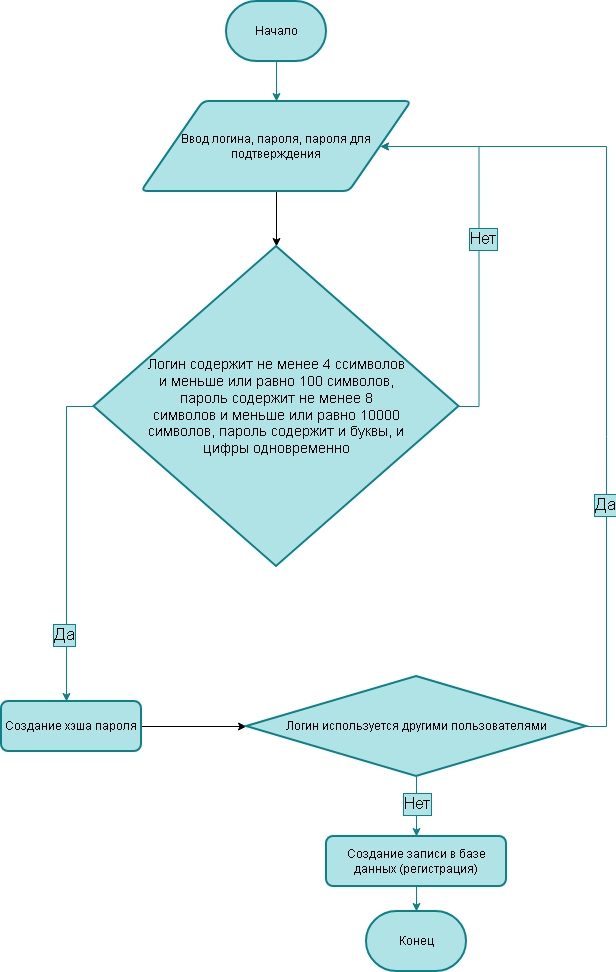

The diagram above was exported from draw.io. Its source (the exported page's mxGraphModel, read from the mxfile embedded in the PNG):
<mxGraphModel dx="1715" dy="951" grid="1" gridSize="10" guides="1" tooltips="1" connect="1" arrows="1" fold="1" page="1" pageScale="1" pageWidth="827" pageHeight="1169" math="0" shadow="0">
  <root>
    <mxCell id="0" />
    <mxCell id="1" parent="0" />
    <mxCell id="w5tFXIEkqVHrYifhVbyY-4" edge="1" parent="1" source="w5tFXIEkqVHrYifhVbyY-1" style="edgeStyle=orthogonalEdgeStyle;rounded=0;orthogonalLoop=1;jettySize=auto;html=1;exitX=0.5;exitY=1;exitDx=0;exitDy=0;exitPerimeter=0;defaultLabelBackgroundColor=page;fillColor=#b0e3e6;strokeColor=#0e8088;" target="w5tFXIEkqVHrYifhVbyY-3">
      <mxGeometry relative="1" as="geometry" />
    </mxCell>
    <mxCell id="w5tFXIEkqVHrYifhVbyY-1" parent="1" style="strokeWidth=2;html=1;shape=mxgraph.flowchart.terminator;whiteSpace=wrap;fillColor=#b0e3e6;strokeColor=#0e8088;" value="Начало" vertex="1">
      <mxGeometry height="60" width="100" x="340" y="20" as="geometry" />
    </mxCell>
    <mxCell id="w5tFXIEkqVHrYifhVbyY-2" parent="1" style="strokeWidth=2;html=1;shape=mxgraph.flowchart.terminator;whiteSpace=wrap;fillColor=#b0e3e6;strokeColor=#0e8088;" value="Конец" vertex="1">
      <mxGeometry height="60" width="100" x="480" y="930" as="geometry" />
    </mxCell>
    <mxCell id="w5tFXIEkqVHrYifhVbyY-6" edge="1" parent="1" source="w5tFXIEkqVHrYifhVbyY-3" style="edgeStyle=orthogonalEdgeStyle;rounded=0;orthogonalLoop=1;jettySize=auto;html=1;exitX=0.5;exitY=1;exitDx=0;exitDy=0;defaultLabelBackgroundColor=page;" target="w5tFXIEkqVHrYifhVbyY-5">
      <mxGeometry relative="1" as="geometry" />
    </mxCell>
    <mxCell id="w5tFXIEkqVHrYifhVbyY-3" parent="1" style="shape=parallelogram;html=1;strokeWidth=2;perimeter=parallelogramPerimeter;whiteSpace=wrap;rounded=1;arcSize=12;size=0.23;fillColor=#b0e3e6;strokeColor=#0e8088;" value="Ввод логина, пароля, пароля для подтверждения" vertex="1">
      <mxGeometry height="90" width="270" x="255" y="120" as="geometry" />
    </mxCell>
    <mxCell id="w5tFXIEkqVHrYifhVbyY-7" edge="1" parent="1" source="w5tFXIEkqVHrYifhVbyY-5" style="edgeStyle=orthogonalEdgeStyle;rounded=0;orthogonalLoop=1;jettySize=auto;html=1;exitX=0;exitY=0.5;exitDx=0;exitDy=0;exitPerimeter=0;defaultLabelBackgroundColor=page;fillColor=#b0e3e6;strokeColor=#0e8088;">
      <mxGeometry relative="1" as="geometry">
        <mxPoint x="180" y="720" as="targetPoint" />
      </mxGeometry>
    </mxCell>
    <mxCell id="w5tFXIEkqVHrYifhVbyY-8" connectable="0" parent="w5tFXIEkqVHrYifhVbyY-7" style="edgeLabel;html=1;align=center;verticalAlign=middle;resizable=0;points=[];inheritText=fontFamily,fontColor,fontStyle,textOpacity,labelBorderWidth,defaultLabelBackgroundColor,labelPadding;defaultLabelBackgroundColor=page;labelBackgroundColor=#b0e3e6;labelBorderColor=#0e8088;fontSize=17;" value="Да" vertex="1">
      <mxGeometry relative="1" x="0.5845" y="-3" as="geometry">
        <mxPoint as="offset" />
      </mxGeometry>
    </mxCell>
    <mxCell id="w5tFXIEkqVHrYifhVbyY-9" edge="1" parent="1" source="w5tFXIEkqVHrYifhVbyY-5" style="edgeStyle=orthogonalEdgeStyle;rounded=0;orthogonalLoop=1;jettySize=auto;html=1;exitX=1;exitY=0.5;exitDx=0;exitDy=0;exitPerimeter=0;entryX=1;entryY=0.5;entryDx=0;entryDy=0;defaultLabelBackgroundColor=page;fillColor=#b0e3e6;strokeColor=#0e8088;" target="w5tFXIEkqVHrYifhVbyY-3">
      <mxGeometry relative="1" x="-0.0015" as="geometry">
        <Array as="points">
          <mxPoint x="592.5" y="425" />
          <mxPoint x="592.5" y="165" />
        </Array>
      </mxGeometry>
    </mxCell>
    <mxCell id="w5tFXIEkqVHrYifhVbyY-10" connectable="0" parent="w5tFXIEkqVHrYifhVbyY-9" style="edgeLabel;html=1;align=center;verticalAlign=middle;resizable=0;points=[];inheritText=fontFamily,fontColor,fontStyle,textOpacity,labelBorderWidth,defaultLabelBackgroundColor,labelPadding;defaultLabelBackgroundColor=page;labelBackgroundColor=#b0e3e6;labelBorderColor=#0e8088;fontSize=17;" value="Нет" vertex="1">
      <mxGeometry relative="1" x="-0.0067" y="-3" as="geometry">
        <mxPoint x="1" as="offset" />
      </mxGeometry>
    </mxCell>
    <mxCell id="w5tFXIEkqVHrYifhVbyY-5" parent="1" style="strokeWidth=2;html=1;shape=mxgraph.flowchart.decision;whiteSpace=wrap;fillColor=#b0e3e6;strokeColor=#0e8088;align=center;fontSize=14;" value="&lt;div style=&quot;&quot;&gt;&lt;br&gt;&lt;/div&gt;" vertex="1">
      <mxGeometry height="320" width="365" x="207.5" y="265" as="geometry" />
    </mxCell>
    <mxCell id="w5tFXIEkqVHrYifhVbyY-12" edge="1" parent="1" source="w5tFXIEkqVHrYifhVbyY-11" style="edgeStyle=orthogonalEdgeStyle;rounded=0;orthogonalLoop=1;jettySize=auto;html=1;exitX=1;exitY=0.5;exitDx=0;exitDy=0;defaultLabelBackgroundColor=page;">
      <mxGeometry relative="1" as="geometry">
        <mxPoint x="360" y="745" as="targetPoint" />
      </mxGeometry>
    </mxCell>
    <mxCell id="w5tFXIEkqVHrYifhVbyY-11" parent="1" style="rounded=1;whiteSpace=wrap;html=1;absoluteArcSize=1;arcSize=14;strokeWidth=2;fillColor=#b0e3e6;strokeColor=#0e8088;" value="Создание хэша пароля" vertex="1">
      <mxGeometry height="50" width="140" x="115" y="720" as="geometry" />
    </mxCell>
    <mxCell id="w5tFXIEkqVHrYifhVbyY-16" edge="1" parent="1" source="w5tFXIEkqVHrYifhVbyY-13" style="edgeStyle=orthogonalEdgeStyle;rounded=0;orthogonalLoop=1;jettySize=auto;html=1;exitX=1;exitY=0.5;exitDx=0;exitDy=0;exitPerimeter=0;entryX=1;entryY=0.5;entryDx=0;entryDy=0;defaultLabelBackgroundColor=page;fillColor=#b0e3e6;strokeColor=#0e8088;" target="w5tFXIEkqVHrYifhVbyY-3">
      <mxGeometry relative="1" x="-0.0001" as="geometry">
        <Array as="points">
          <mxPoint x="720" y="745" />
          <mxPoint x="720" y="165" />
        </Array>
      </mxGeometry>
    </mxCell>
    <mxCell id="w5tFXIEkqVHrYifhVbyY-17" connectable="0" parent="w5tFXIEkqVHrYifhVbyY-16" style="edgeLabel;html=1;align=center;verticalAlign=middle;resizable=0;points=[];inheritText=fontFamily,fontColor,fontStyle,textOpacity,labelBorderWidth,defaultLabelBackgroundColor,labelPadding;defaultLabelBackgroundColor=page;fontSize=17;labelBackgroundColor=#b0e3e6;labelBorderColor=#0e8088;" value="Да" vertex="1">
      <mxGeometry relative="1" x="-0.415" y="2" as="geometry">
        <mxPoint as="offset" />
      </mxGeometry>
    </mxCell>
    <mxCell id="w5tFXIEkqVHrYifhVbyY-18" edge="1" parent="1" source="w5tFXIEkqVHrYifhVbyY-13" style="edgeStyle=orthogonalEdgeStyle;rounded=0;orthogonalLoop=1;jettySize=auto;html=1;exitX=0.5;exitY=1;exitDx=0;exitDy=0;exitPerimeter=0;entryX=0.5;entryY=0;entryDx=0;entryDy=0;defaultLabelBackgroundColor=page;fillColor=#b0e3e6;strokeColor=#0e8088;" target="w5tFXIEkqVHrYifhVbyY-15">
      <mxGeometry relative="1" as="geometry" />
    </mxCell>
    <mxCell id="w5tFXIEkqVHrYifhVbyY-19" connectable="0" parent="w5tFXIEkqVHrYifhVbyY-18" style="edgeLabel;html=1;align=center;verticalAlign=middle;resizable=0;points=[];inheritText=fontFamily,fontColor,fontStyle,textOpacity,labelBorderWidth,defaultLabelBackgroundColor,labelPadding;defaultLabelBackgroundColor=page;fontSize=17;labelBackgroundColor=#b0e3e6;labelBorderColor=#0e8088;" value="Нет" vertex="1">
      <mxGeometry relative="1" x="-0.1061" as="geometry">
        <mxPoint as="offset" />
      </mxGeometry>
    </mxCell>
    <mxCell id="w5tFXIEkqVHrYifhVbyY-13" parent="1" style="strokeWidth=2;html=1;shape=mxgraph.flowchart.decision;whiteSpace=wrap;fillColor=#b0e3e6;strokeColor=#0e8088;" value="Логин используется другими пользователями" vertex="1">
      <mxGeometry height="100" width="340" x="360" y="695" as="geometry" />
    </mxCell>
    <mxCell id="w5tFXIEkqVHrYifhVbyY-14" parent="1" style="text;html=1;whiteSpace=wrap;strokeColor=none;fillColor=none;align=center;verticalAlign=middle;rounded=0;" value="&lt;span style=&quot;font-size: 14px;&quot;&gt;Логин содержит не менее 4 ссимволов и меньше или равно 100 символов, пароль содержит не менее 8 символов и меньше или равно 10000 символов, пароль содержит и буквы, и цифры одновременно&lt;/span&gt;" vertex="1">
      <mxGeometry height="340" width="260" x="260" y="255" as="geometry" />
    </mxCell>
    <mxCell id="w5tFXIEkqVHrYifhVbyY-15" parent="1" style="rounded=1;whiteSpace=wrap;html=1;absoluteArcSize=1;arcSize=14;strokeWidth=2;fillColor=#b0e3e6;strokeColor=#0e8088;" value="Создание записи в базе данных (регистрация)" vertex="1">
      <mxGeometry height="50" width="180" x="440" y="855" as="geometry" />
    </mxCell>
    <mxCell id="w5tFXIEkqVHrYifhVbyY-20" edge="1" parent="1" source="w5tFXIEkqVHrYifhVbyY-15" style="edgeStyle=orthogonalEdgeStyle;rounded=0;orthogonalLoop=1;jettySize=auto;html=1;exitX=0.5;exitY=1;exitDx=0;exitDy=0;entryX=0.5;entryY=0;entryDx=0;entryDy=0;entryPerimeter=0;defaultLabelBackgroundColor=page;fillColor=#b0e3e6;strokeColor=#0e8088;" target="w5tFXIEkqVHrYifhVbyY-2">
      <mxGeometry relative="1" as="geometry" />
    </mxCell>
  </root>
</mxGraphModel>